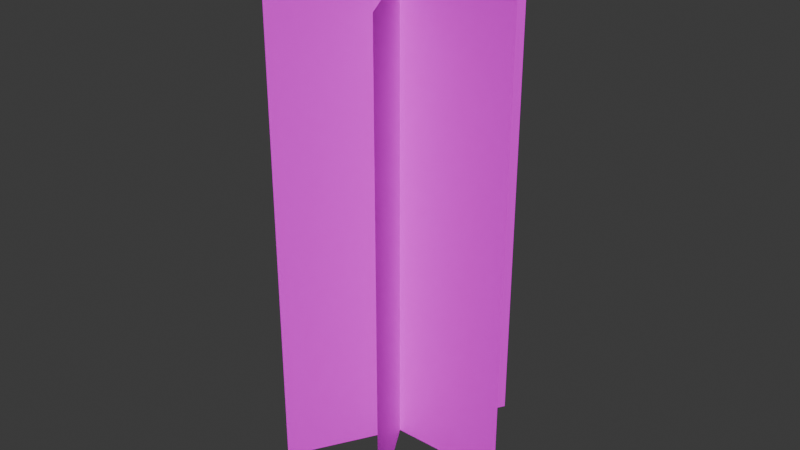 # Source: tube.blend  (saved by Blender 4.1.23; exported with 4.5.12 LTS)
import bpy
from mathutils import Matrix  # noqa: F401  (used for matrix-valued properties, if any)

bpy.ops.wm.read_factory_settings(use_empty=True)
scene = bpy.context.scene
scene.name = 'Scene'

# ---- collections
col_collection = bpy.data.collections.new('Collection'); scene.collection.children.link(col_collection)

# ---- images (referenced by path relative to the original .blend; pixels are not part of the script)
import os
ASSET_DIR = os.environ.get("B2B_ASSET_DIR", "")  # directory of the original .blend (textures are referenced by path, not embedded)
HERE = os.path.dirname(os.path.abspath(__file__))  # packed textures are extracted next to this script under _unpacked/

def load_image(name, relpath, width, height, colorspace="sRGB"):
    """Load a texture the original file referenced (path relative to the .blend, or extracted next to this script)."""
    p = next((c for c in (os.path.join(HERE, relpath), os.path.join(ASSET_DIR, relpath)) if relpath and os.path.exists(c)), "")
    if p:
        img = bpy.data.images.load(p, check_existing=True)
        img.name = name
    else:  # same state as the original file: an image datablock whose file is absent (Cycles renders it pink)
        img = bpy.data.images.new(name, width, height)
        img.source = "FILE"
        img.filepath = "//" + (relpath or name)
    img.colorspace_settings.name = colorspace
    return img
img_tube_worm_png = load_image('tube_worm.png', 'tube_worm.png', 1024, 1024, 'sRGB')

# ---- materials (node trees are filled in below, after node groups)
mat_tube = bpy.data.materials.new('tube')
mat_tube.use_transparent_shadow = False

# ---- material node trees
mat_tube.use_nodes = True; mat_tube.node_tree.nodes.clear()
_N = mat_tube.node_tree.nodes; _L = mat_tube.node_tree.links
n0 = _N.new('ShaderNodeBsdfPrincipled'); n0.name = 'Principled BSDF'; n0.location = (10, 300)
n1 = _N.new('ShaderNodeOutputMaterial'); n1.name = 'Material Output'; n1.location = (300, 300)
n2 = _N.new('ShaderNodeTexImage'); n2.name = 'Image Texture'; n2.location = (-504, 216)
n2.image = img_tube_worm_png
_L.new(n0.outputs[0], n1.inputs[0])
_L.new(n2.outputs[0], n0.inputs[0])
_L.new(n2.outputs[1], n0.inputs[4])
n1.is_active_output = True

# ---- world
world_world = bpy.data.worlds.new('World'); scene.world = world_world
world_world.use_nodes = True; world_world.node_tree.nodes.clear()
_N = world_world.node_tree.nodes; _L = world_world.node_tree.links
n0 = _N.new('ShaderNodeOutputWorld'); n0.name = 'World Output'; n0.location = (300, 300)
n1 = _N.new('ShaderNodeBackground'); n1.name = 'Background'; n1.location = (10, 300)
n1.inputs[0].default_value = (0.05088, 0.05088, 0.05088, 1.0)
_L.new(n1.outputs[0], n0.inputs[0])
n0.is_active_output = True
world_world.color = (0.05088, 0.05088, 0.05088)
world_world.use_sun_shadow = False
world_world.sun_shadow_jitter_overblur = 0.0

# ---- meshes
me_plane_004 = bpy.data.meshes.new('Plane.004')
me_plane_004.from_pydata([(0.5, -5.364e-08, 2.0), (0.5, 9.735e-08, 0.0), (-0.5, -9.735e-08, 2.0), (-0.5, 5.364e-08, 0.0), (-0.25, -0.433, 2.0), (-0.25, -0.433, 0.0), (0.25, 0.433, 2.0), (0.25, 0.433, 0.0), (0.25, -0.433, 2.0), (0.25, -0.433, 0.0), (-0.25, 0.433, 2.0), (-0.25, 0.433, 0.0)], [], [(0, 1, 3, 2), (4, 5, 7, 6), (8, 9, 11, 10)])
_uv = me_plane_004.uv_layers.new(name='UVMap')
_uv.uv.foreach_set('vector', [1.0, 1.0, 1.0, 0.0, 0.0, 0.0, 0.0, 1.0, 1.0, 1.0, 1.0, 0.0, 0.0, 0.0, 0.0, 1.0, 1.0, 1.0, 1.0, 0.0, 0.0, 0.0, 0.0, 1.0])
me_plane_004.materials.append(mat_tube)
me_plane_004.update()

# ---- objects
ob_tubemesh = bpy.data.objects.new('TubeMesh', me_plane_004)

# ---- transforms, parenting, visibility, modifiers, constraints
ob_tubemesh.location = (0.0, 0.0, 0.0)
ob_tubemesh.rotation_euler = (0.0, -0.0, 2.094)
ob_tubemesh.scale = (1.0, 1.0, 1.0)

# ---- collection membership
col_collection.objects.link(ob_tubemesh)

# ---- scene / render settings (as saved in the file)
scene.frame_start = 1; scene.frame_end = 250; scene.frame_set(1)
scene.render.engine = 'BLENDER_EEVEE_NEXT'
scene.cycles.sampling_pattern = 'TABULATED_SOBOL'
scene.eevee.ray_tracing_options.trace_max_roughness = 0.0
bpy.context.view_layer.update()

# ---- added for rendering (the .blend has no active camera and no usable light): camera, sun
cam_auto = bpy.data.cameras.new('AutoCamera')
cam_auto.lens = 50.0
cam_auto.sensor_width = 36.0
cam_auto.clip_end = 1000.0
ob_auto_camera = bpy.data.objects.new('AutoCamera', cam_auto)
scene.collection.objects.link(ob_auto_camera)
ob_auto_camera.location = (2.49124, -2.98949, 2.993)
ob_auto_camera.rotation_euler = (1.09748, -7.21219e-08, 0.694738)
scene.camera = ob_auto_camera
light_auto_sun = bpy.data.lights.new('AutoSun', 'SUN')
light_auto_sun.energy = 3.0
light_auto_sun.angle = 0.0523599
ob_auto_sun = bpy.data.objects.new('AutoSun', light_auto_sun)
scene.collection.objects.link(ob_auto_sun)
ob_auto_sun.rotation_euler = (0.872665, 0.174533, 0.523599)
bpy.context.view_layer.update()
